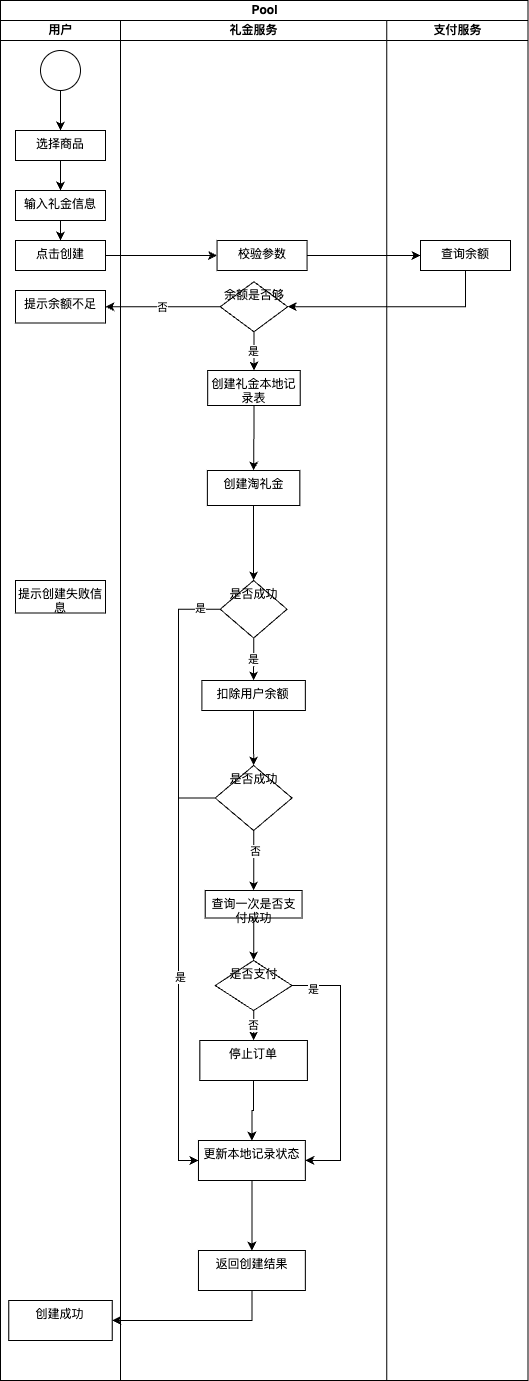

The diagram above was exported from draw.io. Its source (the exported page's mxGraphModel, read from the mxfile embedded in the PNG):
<mxGraphModel dx="918" dy="588" grid="1" gridSize="10" guides="1" tooltips="1" connect="1" arrows="1" fold="1" page="1" pageScale="1" pageWidth="827" pageHeight="1169" math="0" shadow="0">
  <root>
    <mxCell id="0" />
    <mxCell id="1" parent="0" />
    <mxCell id="a16-33ozwnPPd66yTyi8-30" value="Pool" style="swimlane;childLayout=stackLayout;resizeParent=1;resizeParentMax=0;startSize=20;html=1;" parent="1" vertex="1">
      <mxGeometry x="170" y="40" width="527.5" height="1380" as="geometry" />
    </mxCell>
    <mxCell id="a16-33ozwnPPd66yTyi8-31" value="用户" style="swimlane;startSize=20;html=1;" parent="a16-33ozwnPPd66yTyi8-30" vertex="1">
      <mxGeometry y="20" width="120" height="1360" as="geometry" />
    </mxCell>
    <mxCell id="a16-33ozwnPPd66yTyi8-36" value="" style="edgeStyle=orthogonalEdgeStyle;rounded=0;orthogonalLoop=1;jettySize=auto;html=1;" parent="a16-33ozwnPPd66yTyi8-31" source="a16-33ozwnPPd66yTyi8-34" target="a16-33ozwnPPd66yTyi8-35" edge="1">
      <mxGeometry relative="1" as="geometry" />
    </mxCell>
    <mxCell id="a16-33ozwnPPd66yTyi8-34" value="" style="verticalLabelPosition=bottom;verticalAlign=top;html=1;shape=mxgraph.flowchart.on-page_reference;" parent="a16-33ozwnPPd66yTyi8-31" vertex="1">
      <mxGeometry x="40" y="30" width="40" height="40" as="geometry" />
    </mxCell>
    <mxCell id="a16-33ozwnPPd66yTyi8-38" value="" style="edgeStyle=orthogonalEdgeStyle;rounded=0;orthogonalLoop=1;jettySize=auto;html=1;" parent="a16-33ozwnPPd66yTyi8-31" source="a16-33ozwnPPd66yTyi8-35" target="a16-33ozwnPPd66yTyi8-37" edge="1">
      <mxGeometry relative="1" as="geometry" />
    </mxCell>
    <mxCell id="a16-33ozwnPPd66yTyi8-35" value="选择商品" style="whiteSpace=wrap;html=1;verticalAlign=top;" parent="a16-33ozwnPPd66yTyi8-31" vertex="1">
      <mxGeometry x="15" y="110" width="90" height="30" as="geometry" />
    </mxCell>
    <mxCell id="a16-33ozwnPPd66yTyi8-40" value="" style="edgeStyle=orthogonalEdgeStyle;rounded=0;orthogonalLoop=1;jettySize=auto;html=1;" parent="a16-33ozwnPPd66yTyi8-31" source="a16-33ozwnPPd66yTyi8-37" target="a16-33ozwnPPd66yTyi8-39" edge="1">
      <mxGeometry relative="1" as="geometry" />
    </mxCell>
    <mxCell id="a16-33ozwnPPd66yTyi8-37" value="输入礼金信息" style="whiteSpace=wrap;html=1;verticalAlign=top;" parent="a16-33ozwnPPd66yTyi8-31" vertex="1">
      <mxGeometry x="15" y="170" width="90" height="30" as="geometry" />
    </mxCell>
    <mxCell id="a16-33ozwnPPd66yTyi8-39" value="点击创建" style="whiteSpace=wrap;html=1;verticalAlign=top;" parent="a16-33ozwnPPd66yTyi8-31" vertex="1">
      <mxGeometry x="15" y="220" width="90" height="30" as="geometry" />
    </mxCell>
    <mxCell id="a16-33ozwnPPd66yTyi8-50" value="提示余额不足" style="whiteSpace=wrap;html=1;verticalAlign=top;" parent="a16-33ozwnPPd66yTyi8-31" vertex="1">
      <mxGeometry x="15" y="270" width="90" height="32.5" as="geometry" />
    </mxCell>
    <mxCell id="a16-33ozwnPPd66yTyi8-104" value="提示创建失败信息" style="whiteSpace=wrap;html=1;verticalAlign=top;" parent="a16-33ozwnPPd66yTyi8-31" vertex="1">
      <mxGeometry x="15" y="560" width="90" height="32.5" as="geometry" />
    </mxCell>
    <mxCell id="a16-33ozwnPPd66yTyi8-122" value="创建成功" style="whiteSpace=wrap;html=1;verticalAlign=top;" parent="a16-33ozwnPPd66yTyi8-31" vertex="1">
      <mxGeometry x="8.280000000000001" y="1280" width="103.44" height="40" as="geometry" />
    </mxCell>
    <mxCell id="a16-33ozwnPPd66yTyi8-32" value="礼金服务" style="swimlane;startSize=20;html=1;" parent="a16-33ozwnPPd66yTyi8-30" vertex="1">
      <mxGeometry x="120" y="20" width="266.25" height="1360" as="geometry" />
    </mxCell>
    <mxCell id="a16-33ozwnPPd66yTyi8-41" value="校验参数" style="whiteSpace=wrap;html=1;verticalAlign=top;" parent="a16-33ozwnPPd66yTyi8-32" vertex="1">
      <mxGeometry x="96.56" y="220" width="90" height="30" as="geometry" />
    </mxCell>
    <mxCell id="a16-33ozwnPPd66yTyi8-54" value="是" style="edgeStyle=orthogonalEdgeStyle;rounded=0;orthogonalLoop=1;jettySize=auto;html=1;" parent="a16-33ozwnPPd66yTyi8-32" source="a16-33ozwnPPd66yTyi8-47" target="a16-33ozwnPPd66yTyi8-53" edge="1">
      <mxGeometry relative="1" as="geometry" />
    </mxCell>
    <mxCell id="a16-33ozwnPPd66yTyi8-47" value="余额是否够" style="rhombus;whiteSpace=wrap;html=1;verticalAlign=top;" parent="a16-33ozwnPPd66yTyi8-32" vertex="1">
      <mxGeometry x="99.69" y="261.25" width="67.5" height="50" as="geometry" />
    </mxCell>
    <mxCell id="Uigu6_3h4VXQLLATzVc4-1" style="edgeStyle=orthogonalEdgeStyle;rounded=0;orthogonalLoop=1;jettySize=auto;html=1;exitX=0.5;exitY=1;exitDx=0;exitDy=0;" edge="1" parent="a16-33ozwnPPd66yTyi8-32" source="a16-33ozwnPPd66yTyi8-53" target="a16-33ozwnPPd66yTyi8-106">
      <mxGeometry relative="1" as="geometry" />
    </mxCell>
    <mxCell id="a16-33ozwnPPd66yTyi8-53" value="创建礼金本地记录表" style="whiteSpace=wrap;html=1;verticalAlign=top;" parent="a16-33ozwnPPd66yTyi8-32" vertex="1">
      <mxGeometry x="87.19" y="350" width="92.5" height="35" as="geometry" />
    </mxCell>
    <mxCell id="a16-33ozwnPPd66yTyi8-109" value="" style="edgeStyle=orthogonalEdgeStyle;rounded=0;orthogonalLoop=1;jettySize=auto;html=1;" parent="a16-33ozwnPPd66yTyi8-32" source="a16-33ozwnPPd66yTyi8-106" target="a16-33ozwnPPd66yTyi8-108" edge="1">
      <mxGeometry relative="1" as="geometry" />
    </mxCell>
    <mxCell id="a16-33ozwnPPd66yTyi8-106" value="创建淘礼金" style="whiteSpace=wrap;html=1;verticalAlign=top;" parent="a16-33ozwnPPd66yTyi8-32" vertex="1">
      <mxGeometry x="86.86999999999999" y="450" width="92.5" height="35" as="geometry" />
    </mxCell>
    <mxCell id="Uigu6_3h4VXQLLATzVc4-3" value="是" style="edgeStyle=orthogonalEdgeStyle;rounded=0;orthogonalLoop=1;jettySize=auto;html=1;" edge="1" parent="a16-33ozwnPPd66yTyi8-32" source="a16-33ozwnPPd66yTyi8-108" target="Uigu6_3h4VXQLLATzVc4-2">
      <mxGeometry relative="1" as="geometry" />
    </mxCell>
    <mxCell id="Uigu6_3h4VXQLLATzVc4-16" style="edgeStyle=orthogonalEdgeStyle;rounded=0;orthogonalLoop=1;jettySize=auto;html=1;exitX=0;exitY=0.5;exitDx=0;exitDy=0;entryX=0;entryY=0.5;entryDx=0;entryDy=0;" edge="1" parent="a16-33ozwnPPd66yTyi8-32" source="a16-33ozwnPPd66yTyi8-108" target="a16-33ozwnPPd66yTyi8-119">
      <mxGeometry relative="1" as="geometry" />
    </mxCell>
    <mxCell id="Uigu6_3h4VXQLLATzVc4-17" value="是" style="edgeLabel;html=1;align=center;verticalAlign=middle;resizable=0;points=[];" vertex="1" connectable="0" parent="Uigu6_3h4VXQLLATzVc4-16">
      <mxGeometry x="-0.9339" y="-1" relative="1" as="geometry">
        <mxPoint as="offset" />
      </mxGeometry>
    </mxCell>
    <mxCell id="a16-33ozwnPPd66yTyi8-108" value="是否成功" style="rhombus;whiteSpace=wrap;html=1;verticalAlign=top;" parent="a16-33ozwnPPd66yTyi8-32" vertex="1">
      <mxGeometry x="99.68" y="560" width="66.88" height="57.5" as="geometry" />
    </mxCell>
    <mxCell id="a16-33ozwnPPd66yTyi8-124" value="" style="edgeStyle=orthogonalEdgeStyle;rounded=0;orthogonalLoop=1;jettySize=auto;html=1;" parent="a16-33ozwnPPd66yTyi8-32" source="a16-33ozwnPPd66yTyi8-119" target="a16-33ozwnPPd66yTyi8-123" edge="1">
      <mxGeometry relative="1" as="geometry" />
    </mxCell>
    <mxCell id="a16-33ozwnPPd66yTyi8-119" value="更新本地记录状态" style="whiteSpace=wrap;html=1;verticalAlign=top;" parent="a16-33ozwnPPd66yTyi8-32" vertex="1">
      <mxGeometry x="77.96000000000001" y="1120" width="106.88" height="40" as="geometry" />
    </mxCell>
    <mxCell id="a16-33ozwnPPd66yTyi8-123" value="返回创建结果" style="whiteSpace=wrap;html=1;verticalAlign=top;" parent="a16-33ozwnPPd66yTyi8-32" vertex="1">
      <mxGeometry x="77.96000000000001" y="1230" width="106.88" height="40" as="geometry" />
    </mxCell>
    <mxCell id="Uigu6_3h4VXQLLATzVc4-5" value="" style="edgeStyle=orthogonalEdgeStyle;rounded=0;orthogonalLoop=1;jettySize=auto;html=1;" edge="1" parent="a16-33ozwnPPd66yTyi8-32" source="Uigu6_3h4VXQLLATzVc4-2" target="Uigu6_3h4VXQLLATzVc4-4">
      <mxGeometry relative="1" as="geometry" />
    </mxCell>
    <mxCell id="Uigu6_3h4VXQLLATzVc4-2" value="扣除用户余额" style="whiteSpace=wrap;html=1;verticalAlign=top;" vertex="1" parent="a16-33ozwnPPd66yTyi8-32">
      <mxGeometry x="81.4" y="660" width="103.44" height="30" as="geometry" />
    </mxCell>
    <mxCell id="Uigu6_3h4VXQLLATzVc4-7" value="" style="edgeStyle=orthogonalEdgeStyle;rounded=0;orthogonalLoop=1;jettySize=auto;html=1;" edge="1" parent="a16-33ozwnPPd66yTyi8-32" source="Uigu6_3h4VXQLLATzVc4-4" target="Uigu6_3h4VXQLLATzVc4-6">
      <mxGeometry relative="1" as="geometry" />
    </mxCell>
    <mxCell id="Uigu6_3h4VXQLLATzVc4-8" value="否" style="edgeLabel;html=1;align=center;verticalAlign=middle;resizable=0;points=[];" vertex="1" connectable="0" parent="Uigu6_3h4VXQLLATzVc4-7">
      <mxGeometry x="-0.3064" y="1" relative="1" as="geometry">
        <mxPoint as="offset" />
      </mxGeometry>
    </mxCell>
    <mxCell id="Uigu6_3h4VXQLLATzVc4-14" style="edgeStyle=orthogonalEdgeStyle;rounded=0;orthogonalLoop=1;jettySize=auto;html=1;exitX=0;exitY=0.5;exitDx=0;exitDy=0;entryX=0;entryY=0.5;entryDx=0;entryDy=0;" edge="1" parent="a16-33ozwnPPd66yTyi8-32" source="Uigu6_3h4VXQLLATzVc4-4" target="a16-33ozwnPPd66yTyi8-119">
      <mxGeometry relative="1" as="geometry" />
    </mxCell>
    <mxCell id="Uigu6_3h4VXQLLATzVc4-15" value="是" style="edgeLabel;html=1;align=center;verticalAlign=middle;resizable=0;points=[];" vertex="1" connectable="0" parent="Uigu6_3h4VXQLLATzVc4-14">
      <mxGeometry x="0.0293" y="2" relative="1" as="geometry">
        <mxPoint as="offset" />
      </mxGeometry>
    </mxCell>
    <mxCell id="Uigu6_3h4VXQLLATzVc4-4" value="是否成功" style="rhombus;whiteSpace=wrap;html=1;verticalAlign=top;" vertex="1" parent="a16-33ozwnPPd66yTyi8-32">
      <mxGeometry x="94.69" y="745" width="76.88" height="65" as="geometry" />
    </mxCell>
    <mxCell id="Uigu6_3h4VXQLLATzVc4-10" value="" style="edgeStyle=orthogonalEdgeStyle;rounded=0;orthogonalLoop=1;jettySize=auto;html=1;" edge="1" parent="a16-33ozwnPPd66yTyi8-32" source="Uigu6_3h4VXQLLATzVc4-6" target="Uigu6_3h4VXQLLATzVc4-9">
      <mxGeometry relative="1" as="geometry" />
    </mxCell>
    <mxCell id="Uigu6_3h4VXQLLATzVc4-6" value="查询一次是否支付成功" style="whiteSpace=wrap;html=1;verticalAlign=top;" vertex="1" parent="a16-33ozwnPPd66yTyi8-32">
      <mxGeometry x="84.69" y="870" width="96.87" height="27.5" as="geometry" />
    </mxCell>
    <mxCell id="Uigu6_3h4VXQLLATzVc4-12" value="否" style="edgeStyle=orthogonalEdgeStyle;rounded=0;orthogonalLoop=1;jettySize=auto;html=1;" edge="1" parent="a16-33ozwnPPd66yTyi8-32" source="Uigu6_3h4VXQLLATzVc4-9" target="Uigu6_3h4VXQLLATzVc4-11">
      <mxGeometry relative="1" as="geometry" />
    </mxCell>
    <mxCell id="Uigu6_3h4VXQLLATzVc4-19" style="edgeStyle=orthogonalEdgeStyle;rounded=0;orthogonalLoop=1;jettySize=auto;html=1;exitX=1;exitY=0.5;exitDx=0;exitDy=0;entryX=1;entryY=0.5;entryDx=0;entryDy=0;" edge="1" parent="a16-33ozwnPPd66yTyi8-32" source="Uigu6_3h4VXQLLATzVc4-9" target="a16-33ozwnPPd66yTyi8-119">
      <mxGeometry relative="1" as="geometry">
        <Array as="points">
          <mxPoint x="220" y="965" />
          <mxPoint x="220" y="1140" />
        </Array>
      </mxGeometry>
    </mxCell>
    <mxCell id="Uigu6_3h4VXQLLATzVc4-20" value="是" style="edgeLabel;html=1;align=center;verticalAlign=middle;resizable=0;points=[];" vertex="1" connectable="0" parent="Uigu6_3h4VXQLLATzVc4-19">
      <mxGeometry x="-0.8399" y="-4" relative="1" as="geometry">
        <mxPoint as="offset" />
      </mxGeometry>
    </mxCell>
    <mxCell id="Uigu6_3h4VXQLLATzVc4-9" value="是否支付" style="rhombus;whiteSpace=wrap;html=1;verticalAlign=top;" vertex="1" parent="a16-33ozwnPPd66yTyi8-32">
      <mxGeometry x="94.68" y="940" width="76.88" height="50" as="geometry" />
    </mxCell>
    <mxCell id="Uigu6_3h4VXQLLATzVc4-13" style="edgeStyle=orthogonalEdgeStyle;rounded=0;orthogonalLoop=1;jettySize=auto;html=1;exitX=0.5;exitY=1;exitDx=0;exitDy=0;entryX=0.5;entryY=0;entryDx=0;entryDy=0;" edge="1" parent="a16-33ozwnPPd66yTyi8-32" source="Uigu6_3h4VXQLLATzVc4-11" target="a16-33ozwnPPd66yTyi8-119">
      <mxGeometry relative="1" as="geometry" />
    </mxCell>
    <mxCell id="Uigu6_3h4VXQLLATzVc4-11" value="停止订单" style="whiteSpace=wrap;html=1;verticalAlign=top;" vertex="1" parent="a16-33ozwnPPd66yTyi8-32">
      <mxGeometry x="79.36999999999999" y="1020" width="107.51" height="40" as="geometry" />
    </mxCell>
    <mxCell id="a16-33ozwnPPd66yTyi8-33" value="支付服务" style="swimlane;startSize=20;html=1;" parent="a16-33ozwnPPd66yTyi8-30" vertex="1">
      <mxGeometry x="386.25" y="20" width="141.25" height="1360" as="geometry" />
    </mxCell>
    <mxCell id="a16-33ozwnPPd66yTyi8-45" value="查询余额" style="whiteSpace=wrap;html=1;verticalAlign=top;" parent="a16-33ozwnPPd66yTyi8-33" vertex="1">
      <mxGeometry x="33.75" y="220" width="90" height="30" as="geometry" />
    </mxCell>
    <mxCell id="a16-33ozwnPPd66yTyi8-42" value="" style="edgeStyle=orthogonalEdgeStyle;rounded=0;orthogonalLoop=1;jettySize=auto;html=1;" parent="a16-33ozwnPPd66yTyi8-30" source="a16-33ozwnPPd66yTyi8-39" target="a16-33ozwnPPd66yTyi8-41" edge="1">
      <mxGeometry relative="1" as="geometry" />
    </mxCell>
    <mxCell id="a16-33ozwnPPd66yTyi8-46" value="" style="edgeStyle=orthogonalEdgeStyle;rounded=0;orthogonalLoop=1;jettySize=auto;html=1;" parent="a16-33ozwnPPd66yTyi8-30" source="a16-33ozwnPPd66yTyi8-41" target="a16-33ozwnPPd66yTyi8-45" edge="1">
      <mxGeometry relative="1" as="geometry" />
    </mxCell>
    <mxCell id="a16-33ozwnPPd66yTyi8-49" style="edgeStyle=orthogonalEdgeStyle;rounded=0;orthogonalLoop=1;jettySize=auto;html=1;exitX=0.5;exitY=1;exitDx=0;exitDy=0;entryX=1;entryY=0.5;entryDx=0;entryDy=0;" parent="a16-33ozwnPPd66yTyi8-30" source="a16-33ozwnPPd66yTyi8-45" target="a16-33ozwnPPd66yTyi8-47" edge="1">
      <mxGeometry relative="1" as="geometry" />
    </mxCell>
    <mxCell id="a16-33ozwnPPd66yTyi8-51" value="" style="edgeStyle=orthogonalEdgeStyle;rounded=0;orthogonalLoop=1;jettySize=auto;html=1;" parent="a16-33ozwnPPd66yTyi8-30" source="a16-33ozwnPPd66yTyi8-47" target="a16-33ozwnPPd66yTyi8-50" edge="1">
      <mxGeometry relative="1" as="geometry" />
    </mxCell>
    <mxCell id="a16-33ozwnPPd66yTyi8-52" value="否" style="edgeLabel;html=1;align=center;verticalAlign=middle;resizable=0;points=[];" parent="a16-33ozwnPPd66yTyi8-51" vertex="1" connectable="0">
      <mxGeometry x="0.0136" relative="1" as="geometry">
        <mxPoint as="offset" />
      </mxGeometry>
    </mxCell>
    <mxCell id="a16-33ozwnPPd66yTyi8-125" style="edgeStyle=orthogonalEdgeStyle;rounded=0;orthogonalLoop=1;jettySize=auto;html=1;exitX=0.5;exitY=1;exitDx=0;exitDy=0;entryX=1;entryY=0.5;entryDx=0;entryDy=0;" parent="a16-33ozwnPPd66yTyi8-30" source="a16-33ozwnPPd66yTyi8-123" target="a16-33ozwnPPd66yTyi8-122" edge="1">
      <mxGeometry relative="1" as="geometry" />
    </mxCell>
  </root>
</mxGraphModel>